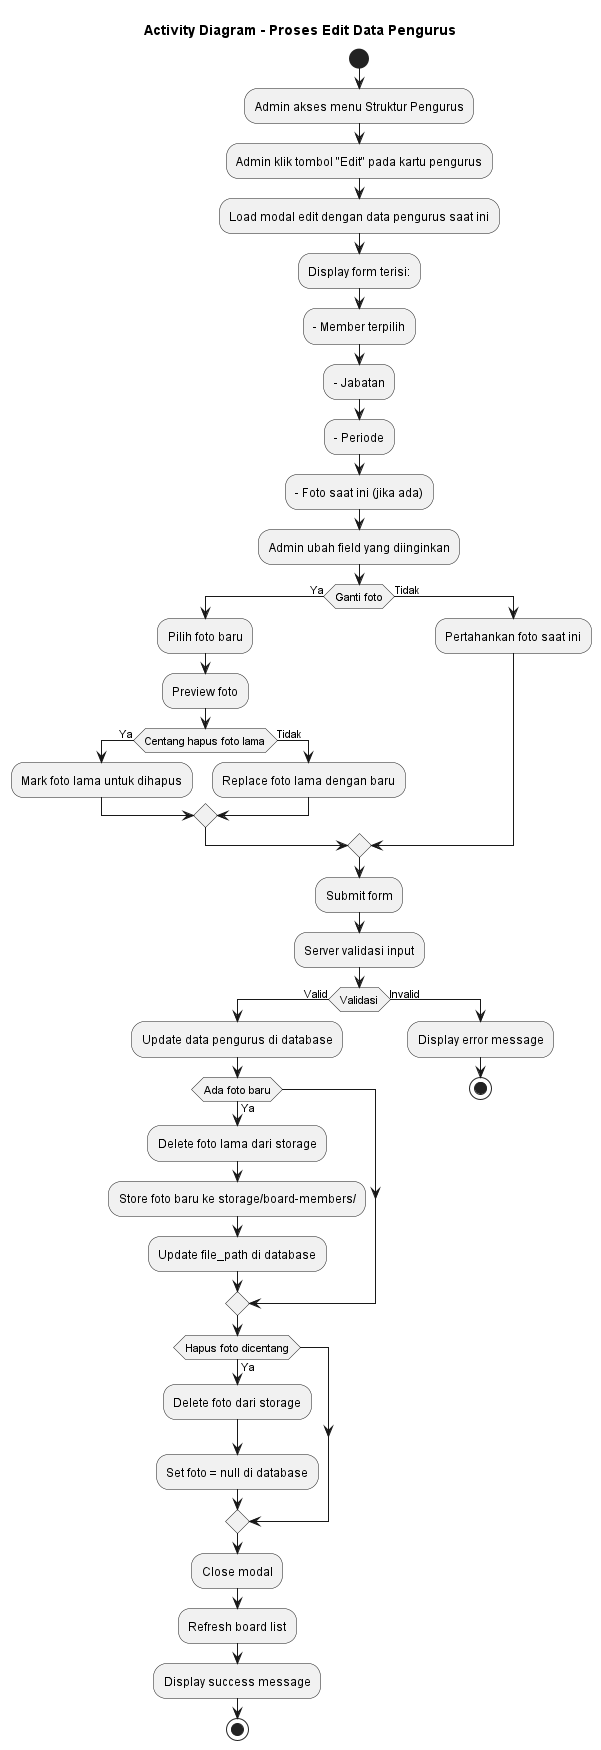

The diagram above was rendered by PlantUML. Its source (embedded in the PNG):
@startuml Edit_Pengurus
title Activity Diagram - Proses Edit Data Pengurus

start
:Admin akses menu Struktur Pengurus;
:Admin klik tombol "Edit" pada kartu pengurus;
:Load modal edit dengan data pengurus saat ini;
:Display form terisi:;
:- Member terpilih;
:- Jabatan;
:- Periode;
:- Foto saat ini (jika ada);

:Admin ubah field yang diinginkan;

if (Ganti foto) then (Ya)
    :Pilih foto baru;
    :Preview foto;
    
    if (Centang hapus foto lama) then (Ya)
        :Mark foto lama untuk dihapus;
    else (Tidak)
        :Replace foto lama dengan baru;
    endif
else (Tidak)
    :Pertahankan foto saat ini;
endif

:Submit form;

:Server validasi input;
if (Validasi) then (Valid)
    :Update data pengurus di database;
    if (Ada foto baru) then (Ya)
        :Delete foto lama dari storage;
        :Store foto baru ke storage/board-members/;
        :Update file_path di database;
    endif
    if (Hapus foto dicentang) then (Ya)
        :Delete foto dari storage;
        :Set foto = null di database;
    endif
    :Close modal;
    :Refresh board list;
    :Display success message;
    stop
else (Invalid)
    :Display error message;
    stop
endif

@enduml